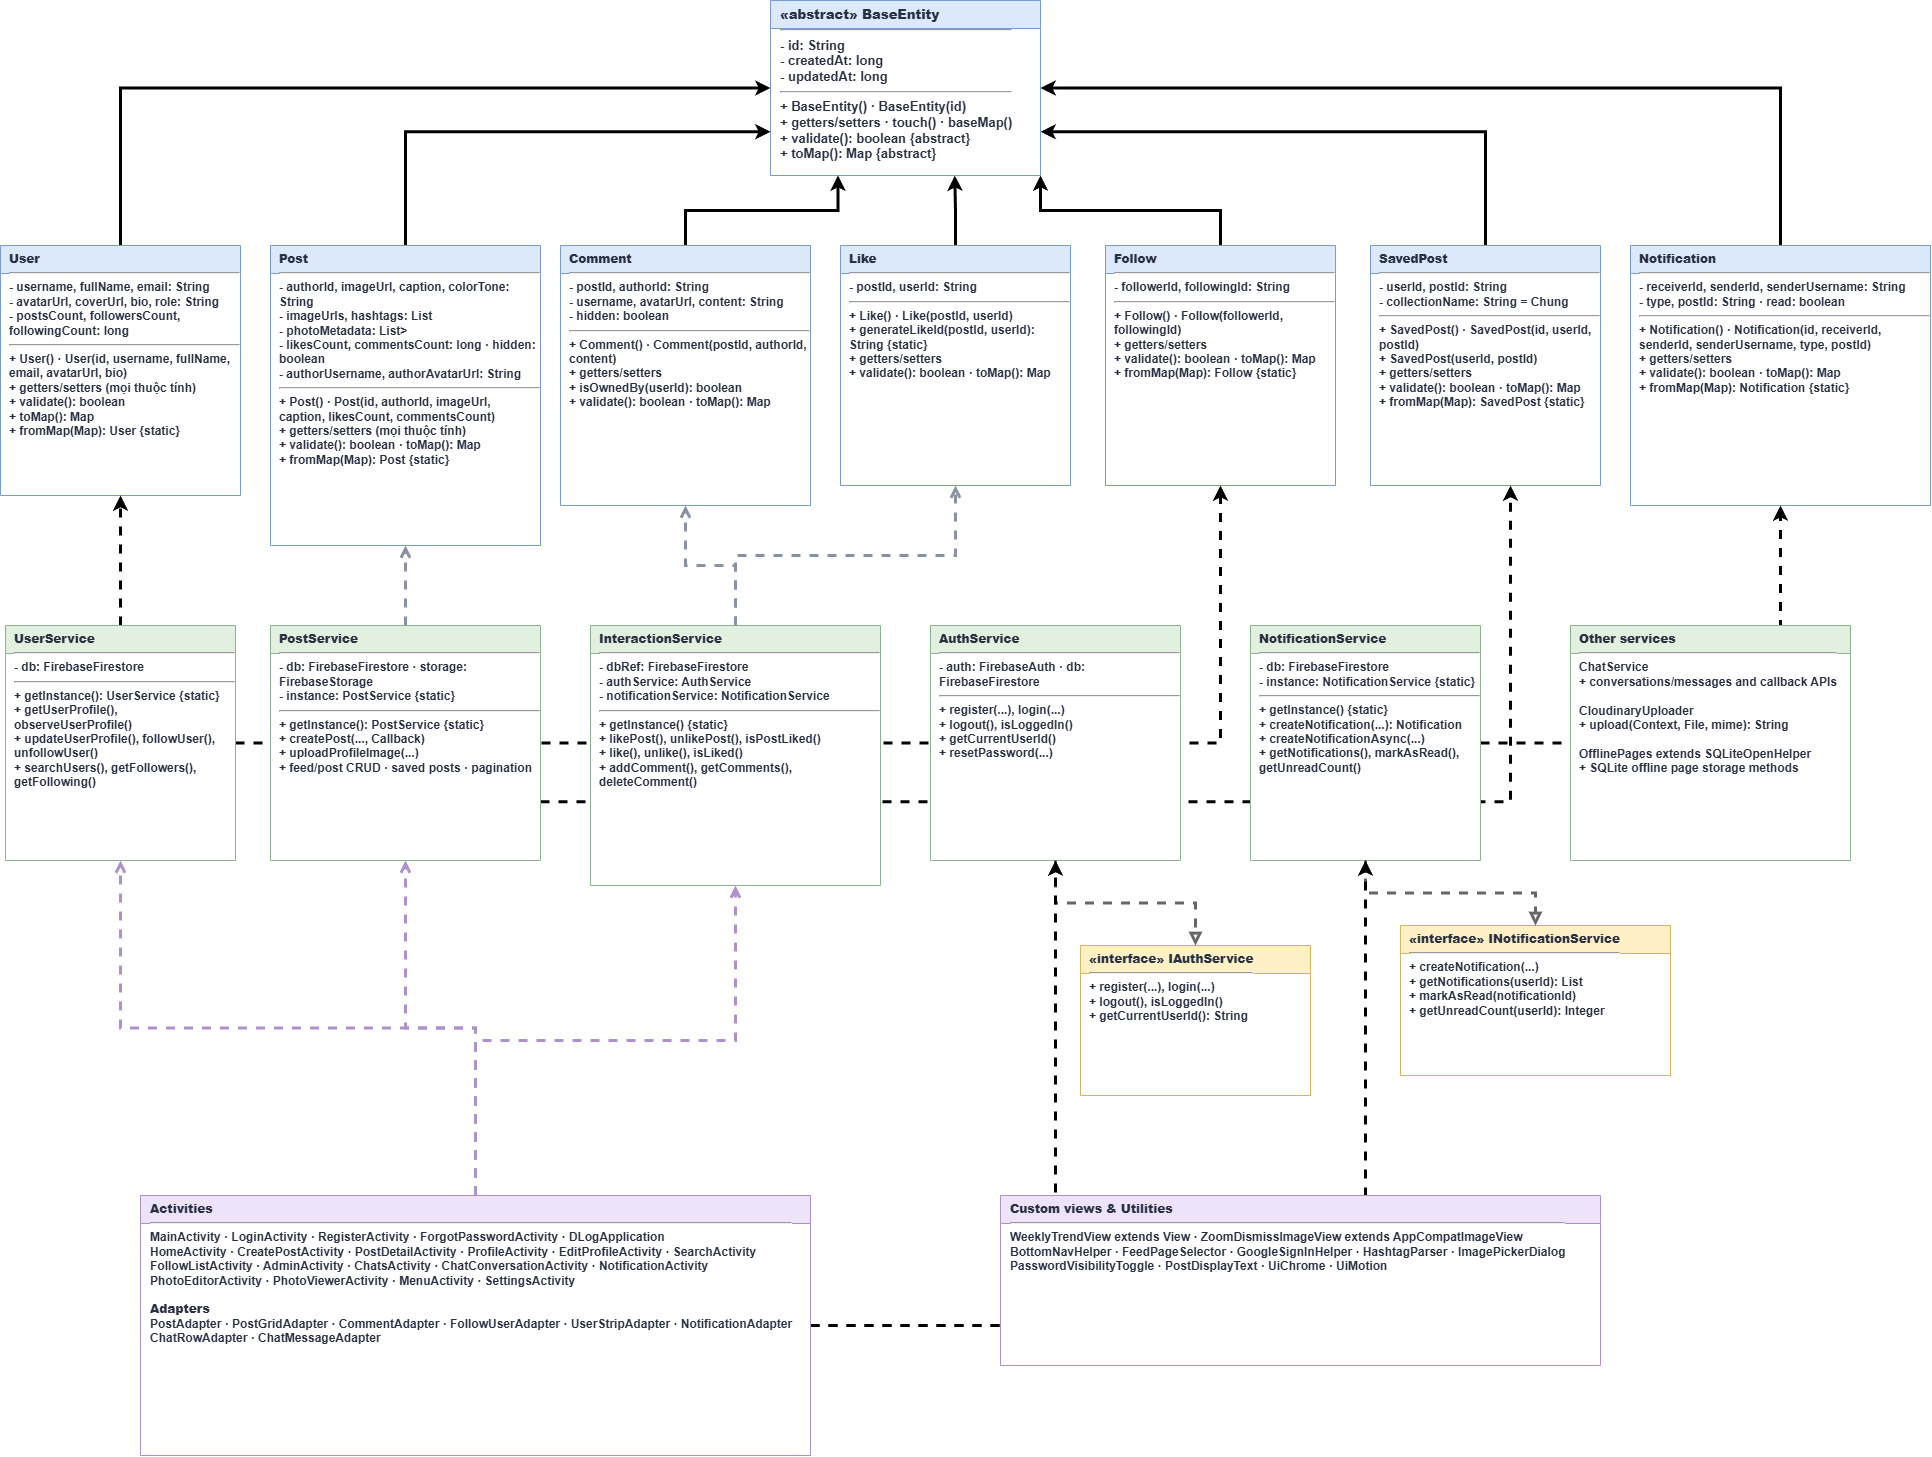

The diagram above was exported from draw.io. Its source (the exported page's mxGraphModel, read from the mxfile embedded in the PNG):
<mxGraphModel dx="2359" dy="1506" grid="1" gridSize="10" guides="1" tooltips="1" connect="1" arrows="1" fold="1" page="1" pageScale="1" pageWidth="2000" pageHeight="1600" math="0" shadow="0">
  <root>
    <mxCell id="0" />
    <mxCell id="1" parent="0" />
    <mxCell id="base" parent="1" style="swimlane;startSize=28;horizontal=1;html=1;whiteSpace=wrap;rounded=0;fillColor=#dce9fb;swimlaneFillColor=#ffffff;strokeColor=#789bd1;fontColor=#283042;fontSize=13;align=left;spacingLeft=8;verticalAlign=top;" value="&lt;b&gt;«abstract» BaseEntity&lt;/b&gt;&lt;hr&gt;- id: String&lt;br&gt;- createdAt: long&lt;br&gt;- updatedAt: long&lt;hr&gt;+ BaseEntity() · BaseEntity(id)&lt;br&gt;+ getters/setters · touch() · baseMap()&lt;br&gt;+ validate(): boolean {abstract}&lt;br&gt;+ toMap(): Map {abstract}" vertex="1">
      <mxGeometry height="175" width="270" x="790" y="75" as="geometry" />
    </mxCell>
    <mxCell id="l15fGnc4zCz8nWY-8IVn-1" edge="1" parent="1" source="user" style="edgeStyle=orthogonalEdgeStyle;rounded=0;orthogonalLoop=1;jettySize=auto;html=1;exitX=0.5;exitY=0;exitDx=0;exitDy=0;entryX=0;entryY=0.5;entryDx=0;entryDy=0;defaultLabelBackgroundColor=page;strokeWidth=3;" target="base">
      <mxGeometry relative="1" as="geometry" />
    </mxCell>
    <mxCell id="user" parent="1" style="swimlane;startSize=28;horizontal=1;html=1;whiteSpace=wrap;rounded=0;fillColor=#dce9fb;swimlaneFillColor=#ffffff;strokeColor=#789bd1;fontColor=#283042;fontSize=12;align=left;spacingLeft=7;verticalAlign=top;" value="&lt;b&gt;User&lt;/b&gt;&lt;hr&gt;- username, fullName, email: String&lt;br&gt;- avatarUrl, coverUrl, bio, role: String&lt;br&gt;- postsCount, followersCount, followingCount: long&lt;hr&gt;+ User() · User(id, username, fullName, email, avatarUrl, bio)&lt;br&gt;+ getters/setters (mọi thuộc tính)&lt;br&gt;+ validate(): boolean&lt;br&gt;+ toMap(): Map&lt;br&gt;+ fromMap(Map): User {static}" vertex="1">
      <mxGeometry height="250" width="240" x="20" y="320" as="geometry" />
    </mxCell>
    <mxCell id="l15fGnc4zCz8nWY-8IVn-10" edge="1" parent="1" source="post" style="edgeStyle=orthogonalEdgeStyle;rounded=0;orthogonalLoop=1;jettySize=auto;html=1;exitX=0.5;exitY=0;exitDx=0;exitDy=0;entryX=0;entryY=0.75;entryDx=0;entryDy=0;defaultLabelBackgroundColor=page;strokeWidth=3;" target="base">
      <mxGeometry relative="1" as="geometry" />
    </mxCell>
    <mxCell id="post" parent="1" style="swimlane;startSize=28;horizontal=1;html=1;whiteSpace=wrap;rounded=0;fillColor=#dce9fb;swimlaneFillColor=#ffffff;strokeColor=#789bd1;fontColor=#283042;fontSize=12;align=left;spacingLeft=7;verticalAlign=top;" value="&lt;b&gt;Post&lt;/b&gt;&lt;hr&gt;- authorId, imageUrl, caption, colorTone: String&lt;br&gt;- imageUrls, hashtags: List&lt;String&gt;&lt;br&gt;- photoMetadata: List&lt;Map&lt;String,String&gt;&gt;&lt;br&gt;- likesCount, commentsCount: long · hidden: boolean&lt;br&gt;- authorUsername, authorAvatarUrl: String&lt;hr&gt;+ Post() · Post(id, authorId, imageUrl, caption, likesCount, commentsCount)&lt;br&gt;+ getters/setters (mọi thuộc tính)&lt;br&gt;+ validate(): boolean · toMap(): Map&lt;br&gt;+ fromMap(Map): Post {static}" vertex="1">
      <mxGeometry height="300" width="270" x="290" y="320" as="geometry" />
    </mxCell>
    <mxCell id="l15fGnc4zCz8nWY-8IVn-12" edge="1" parent="1" source="comment" style="edgeStyle=orthogonalEdgeStyle;rounded=0;orthogonalLoop=1;jettySize=auto;html=1;exitX=0.5;exitY=0;exitDx=0;exitDy=0;entryX=0.25;entryY=1;entryDx=0;entryDy=0;defaultLabelBackgroundColor=page;strokeWidth=3;" target="base">
      <mxGeometry relative="1" as="geometry" />
    </mxCell>
    <mxCell id="comment" parent="1" style="swimlane;startSize=28;horizontal=1;html=1;whiteSpace=wrap;rounded=0;fillColor=#dce9fb;swimlaneFillColor=#ffffff;strokeColor=#789bd1;fontColor=#283042;fontSize=12;align=left;spacingLeft=7;verticalAlign=top;" value="&lt;b&gt;Comment&lt;/b&gt;&lt;hr&gt;- postId, authorId: String&lt;br&gt;- username, avatarUrl, content: String&lt;br&gt;- hidden: boolean&lt;hr&gt;+ Comment() · Comment(postId, authorId, content)&lt;br&gt;+ getters/setters&lt;br&gt;+ isOwnedBy(userId): boolean&lt;br&gt;+ validate(): boolean · toMap(): Map" vertex="1">
      <mxGeometry height="260" width="250" x="580" y="320" as="geometry" />
    </mxCell>
    <mxCell id="l15fGnc4zCz8nWY-8IVn-11" edge="1" parent="1" source="like" style="edgeStyle=orthogonalEdgeStyle;rounded=0;orthogonalLoop=1;jettySize=auto;html=1;exitX=0.5;exitY=0;exitDx=0;exitDy=0;defaultLabelBackgroundColor=page;strokeWidth=3;">
      <mxGeometry relative="1" as="geometry">
        <mxPoint x="974.2413793103451" y="250" as="targetPoint" />
      </mxGeometry>
    </mxCell>
    <mxCell id="like" parent="1" style="swimlane;startSize=28;horizontal=1;html=1;whiteSpace=wrap;rounded=0;fillColor=#dce9fb;swimlaneFillColor=#ffffff;strokeColor=#789bd1;fontColor=#283042;fontSize=12;align=left;spacingLeft=7;verticalAlign=top;" value="&lt;b&gt;Like&lt;/b&gt;&lt;hr&gt;- postId, userId: String&lt;hr&gt;+ Like() · Like(postId, userId)&lt;br&gt;+ generateLikeId(postId, userId): String {static}&lt;br&gt;+ getters/setters&lt;br&gt;+ validate(): boolean · toMap(): Map" vertex="1">
      <mxGeometry height="240" width="230" x="860" y="320" as="geometry" />
    </mxCell>
    <mxCell id="l15fGnc4zCz8nWY-8IVn-9" edge="1" parent="1" source="follow" style="edgeStyle=orthogonalEdgeStyle;rounded=0;orthogonalLoop=1;jettySize=auto;html=1;exitX=0.5;exitY=0;exitDx=0;exitDy=0;entryX=1;entryY=1;entryDx=0;entryDy=0;defaultLabelBackgroundColor=page;strokeWidth=3;" target="base">
      <mxGeometry relative="1" as="geometry" />
    </mxCell>
    <mxCell id="follow" parent="1" style="swimlane;startSize=28;horizontal=1;html=1;whiteSpace=wrap;rounded=0;fillColor=#dce9fb;swimlaneFillColor=#ffffff;strokeColor=#789bd1;fontColor=#283042;fontSize=12;align=left;spacingLeft=7;verticalAlign=top;" value="&lt;b&gt;Follow&lt;/b&gt;&lt;hr&gt;- followerId, followingId: String&lt;hr&gt;+ Follow() · Follow(followerId, followingId)&lt;br&gt;+ getters/setters&lt;br&gt;+ validate(): boolean · toMap(): Map&lt;br&gt;+ fromMap(Map): Follow {static}" vertex="1">
      <mxGeometry height="240" width="230" x="1125" y="320" as="geometry" />
    </mxCell>
    <mxCell id="l15fGnc4zCz8nWY-8IVn-7" edge="1" parent="1" source="saved" style="edgeStyle=orthogonalEdgeStyle;rounded=0;orthogonalLoop=1;jettySize=auto;html=1;exitX=0.5;exitY=0;exitDx=0;exitDy=0;entryX=1;entryY=0.75;entryDx=0;entryDy=0;defaultLabelBackgroundColor=page;strokeWidth=3;" target="base">
      <mxGeometry relative="1" as="geometry" />
    </mxCell>
    <mxCell id="saved" parent="1" style="swimlane;startSize=28;horizontal=1;html=1;whiteSpace=wrap;rounded=0;fillColor=#dce9fb;swimlaneFillColor=#ffffff;strokeColor=#789bd1;fontColor=#283042;fontSize=12;align=left;spacingLeft=7;verticalAlign=top;" value="&lt;b&gt;SavedPost&lt;/b&gt;&lt;hr&gt;- userId, postId: String&lt;br&gt;- collectionName: String = Chung&lt;hr&gt;+ SavedPost() · SavedPost(id, userId, postId)&lt;br&gt;+ SavedPost(userId, postId)&lt;br&gt;+ getters/setters&lt;br&gt;+ validate(): boolean · toMap(): Map&lt;br&gt;+ fromMap(Map): SavedPost {static}" vertex="1">
      <mxGeometry height="240" width="230" x="1390" y="320" as="geometry" />
    </mxCell>
    <mxCell id="l15fGnc4zCz8nWY-8IVn-3" edge="1" parent="1" source="notification" style="edgeStyle=orthogonalEdgeStyle;rounded=0;orthogonalLoop=1;jettySize=auto;html=1;exitX=0.5;exitY=0;exitDx=0;exitDy=0;entryX=1;entryY=0.5;entryDx=0;entryDy=0;defaultLabelBackgroundColor=page;strokeWidth=3;" target="base">
      <mxGeometry relative="1" as="geometry" />
    </mxCell>
    <mxCell id="notification" parent="1" style="swimlane;startSize=28;horizontal=1;html=1;whiteSpace=wrap;rounded=0;fillColor=#dce9fb;swimlaneFillColor=#ffffff;strokeColor=#789bd1;fontColor=#283042;fontSize=12;align=left;spacingLeft=7;verticalAlign=top;" value="&lt;b&gt;Notification&lt;/b&gt;&lt;hr&gt;- receiverId, senderId, senderUsername: String&lt;br&gt;- type, postId: String · read: boolean&lt;hr&gt;+ Notification() · Notification(id, receiverId, senderId, senderUsername, type, postId)&lt;br&gt;+ getters/setters&lt;br&gt;+ validate(): boolean · toMap(): Map&lt;br&gt;+ fromMap(Map): Notification {static}" vertex="1">
      <mxGeometry height="260" width="300" x="1650" y="320" as="geometry" />
    </mxCell>
    <mxCell id="l15fGnc4zCz8nWY-8IVn-15" edge="1" parent="1" source="usersvc" style="edgeStyle=orthogonalEdgeStyle;rounded=0;orthogonalLoop=1;jettySize=auto;html=1;exitX=1;exitY=0.5;exitDx=0;exitDy=0;entryX=0.5;entryY=1;entryDx=0;entryDy=0;defaultLabelBackgroundColor=page;dashed=1;strokeWidth=3;" target="follow">
      <mxGeometry relative="1" as="geometry" />
    </mxCell>
    <mxCell id="l15fGnc4zCz8nWY-8IVn-16" edge="1" parent="1" source="usersvc" style="edgeStyle=orthogonalEdgeStyle;rounded=0;orthogonalLoop=1;jettySize=auto;html=1;exitX=0.5;exitY=0;exitDx=0;exitDy=0;entryX=0.5;entryY=1;entryDx=0;entryDy=0;defaultLabelBackgroundColor=page;dashed=1;strokeWidth=3;" target="user">
      <mxGeometry relative="1" as="geometry" />
    </mxCell>
    <mxCell id="usersvc" parent="1" style="swimlane;startSize=28;horizontal=1;html=1;whiteSpace=wrap;rounded=0;fillColor=#e2f1df;swimlaneFillColor=#ffffff;strokeColor=#8bb58f;fontColor=#283042;fontSize=12;align=left;spacingLeft=7;verticalAlign=top;" value="&lt;b&gt;UserService&lt;/b&gt;&lt;hr&gt;- db: FirebaseFirestore&lt;hr&gt;+ getInstance(): UserService {static}&lt;br&gt;+ getUserProfile(), observeUserProfile()&lt;br&gt;+ updateUserProfile(), followUser(), unfollowUser()&lt;br&gt;+ searchUsers(), getFollowers(), getFollowing()" vertex="1">
      <mxGeometry height="235" width="230" x="25" y="700" as="geometry" />
    </mxCell>
    <mxCell id="l15fGnc4zCz8nWY-8IVn-14" edge="1" parent="1" source="postsvc" style="edgeStyle=orthogonalEdgeStyle;rounded=0;orthogonalLoop=1;jettySize=auto;html=1;exitX=1;exitY=0.75;exitDx=0;exitDy=0;defaultLabelBackgroundColor=page;strokeWidth=3;dashed=1;">
      <mxGeometry relative="1" as="geometry">
        <mxPoint x="1530" y="560" as="targetPoint" />
      </mxGeometry>
    </mxCell>
    <mxCell id="postsvc" parent="1" style="swimlane;startSize=28;horizontal=1;html=1;whiteSpace=wrap;rounded=0;fillColor=#e2f1df;swimlaneFillColor=#ffffff;strokeColor=#8bb58f;fontColor=#283042;fontSize=12;align=left;spacingLeft=7;verticalAlign=top;" value="&lt;b&gt;PostService&lt;/b&gt;&lt;hr&gt;- db: FirebaseFirestore · storage: FirebaseStorage&lt;br&gt;- instance: PostService {static}&lt;hr&gt;+ getInstance(): PostService {static}&lt;br&gt;+ createPost(..., Callback&lt;Post&gt;)&lt;br&gt;+ uploadProfileImage(...)&lt;br&gt;+ feed/post CRUD · saved posts · pagination" vertex="1">
      <mxGeometry height="235" width="270" x="290" y="700" as="geometry" />
    </mxCell>
    <mxCell id="interactionsvc" parent="1" style="swimlane;startSize=28;horizontal=1;html=1;whiteSpace=wrap;rounded=0;fillColor=#e2f1df;swimlaneFillColor=#ffffff;strokeColor=#8bb58f;fontColor=#283042;fontSize=12;align=left;spacingLeft=7;verticalAlign=top;" value="&lt;b&gt;InteractionService&lt;/b&gt;&lt;hr&gt;- dbRef: FirebaseFirestore&lt;br&gt;- authService: AuthService&lt;br&gt;- notificationService: NotificationService&lt;hr&gt;+ getInstance() {static}&lt;br&gt;+ likePost(), unlikePost(), isPostLiked()&lt;br&gt;+ like(), unlike(), isLiked()&lt;br&gt;+ addComment(), getComments(), deleteComment()" vertex="1">
      <mxGeometry height="260" width="290" x="610" y="700" as="geometry" />
    </mxCell>
    <mxCell id="authsvc" parent="1" style="swimlane;startSize=28;horizontal=1;html=1;whiteSpace=wrap;rounded=0;fillColor=#e2f1df;swimlaneFillColor=#ffffff;strokeColor=#8bb58f;fontColor=#283042;fontSize=12;align=left;spacingLeft=7;verticalAlign=top;" value="&lt;b&gt;AuthService&lt;/b&gt;&lt;hr&gt;- auth: FirebaseAuth · db: FirebaseFirestore&lt;hr&gt;+ register(...), login(...)&lt;br&gt;+ logout(), isLoggedIn()&lt;br&gt;+ getCurrentUserId()&lt;br&gt;+ resetPassword(...)" vertex="1">
      <mxGeometry height="235" width="250" x="950" y="700" as="geometry" />
    </mxCell>
    <mxCell id="l15fGnc4zCz8nWY-8IVn-17" edge="1" parent="1" source="notifsvc" style="edgeStyle=orthogonalEdgeStyle;rounded=0;orthogonalLoop=1;jettySize=auto;html=1;exitX=1;exitY=0.5;exitDx=0;exitDy=0;entryX=0.5;entryY=1;entryDx=0;entryDy=0;defaultLabelBackgroundColor=page;dashed=1;strokeWidth=3;" target="notification">
      <mxGeometry relative="1" as="geometry" />
    </mxCell>
    <mxCell id="notifsvc" parent="1" style="swimlane;startSize=28;horizontal=1;html=1;whiteSpace=wrap;rounded=0;fillColor=#e2f1df;swimlaneFillColor=#ffffff;strokeColor=#8bb58f;fontColor=#283042;fontSize=12;align=left;spacingLeft=7;verticalAlign=top;" value="&lt;b&gt;NotificationService&lt;/b&gt;&lt;hr&gt;- db: FirebaseFirestore&lt;br&gt;- instance: NotificationService {static}&lt;hr&gt;+ getInstance() {static}&lt;br&gt;+ createNotification(...): Notification&lt;br&gt;+ createNotificationAsync(...)&lt;br&gt;+ getNotifications(), markAsRead(), getUnreadCount()" vertex="1">
      <mxGeometry height="235" width="230" x="1270" y="700" as="geometry" />
    </mxCell>
    <mxCell id="othersvc" parent="1" style="swimlane;startSize=28;horizontal=1;html=1;whiteSpace=wrap;rounded=0;fillColor=#e2f1df;swimlaneFillColor=#ffffff;strokeColor=#8bb58f;fontColor=#283042;fontSize=12;align=left;spacingLeft=7;verticalAlign=top;" value="&lt;b&gt;Other services&lt;/b&gt;&lt;hr&gt;ChatService&lt;br&gt;+ conversations/messages and callback APIs&lt;br&gt;&lt;br&gt;CloudinaryUploader&lt;br&gt;+ upload(Context, File, mime): String&lt;br&gt;&lt;br&gt;OfflinePages extends SQLiteOpenHelper&lt;br&gt;+ SQLite offline page storage methods" vertex="1">
      <mxGeometry height="235" width="280" x="1590" y="700" as="geometry" />
    </mxCell>
    <mxCell id="iauth" parent="1" style="swimlane;startSize=28;horizontal=1;html=1;whiteSpace=wrap;rounded=0;fillColor=#fff0c5;swimlaneFillColor=#ffffff;strokeColor=#d4b65f;fontColor=#283042;fontSize=12;align=left;spacingLeft=7;verticalAlign=top;" value="&lt;b&gt;«interface» IAuthService&lt;/b&gt;&lt;hr&gt;+ register(...), login(...)&lt;br&gt;+ logout(), isLoggedIn()&lt;br&gt;+ getCurrentUserId(): String" vertex="1">
      <mxGeometry height="150" width="230" x="1100" y="1020" as="geometry" />
    </mxCell>
    <mxCell id="inotif" parent="1" style="swimlane;startSize=28;horizontal=1;html=1;whiteSpace=wrap;rounded=0;fillColor=#fff0c5;swimlaneFillColor=#ffffff;strokeColor=#d4b65f;fontColor=#283042;fontSize=12;align=left;spacingLeft=7;verticalAlign=top;" value="&lt;b&gt;«interface» INotificationService&lt;/b&gt;&lt;hr&gt;+ createNotification(...)&lt;br&gt;+ getNotifications(userId): List&lt;br&gt;+ markAsRead(notificationId)&lt;br&gt;+ getUnreadCount(userId): Integer" vertex="1">
      <mxGeometry height="150" width="270" x="1420" y="1000" as="geometry" />
    </mxCell>
    <mxCell id="impl-auth" edge="1" parent="1" source="authsvc" style="edgeStyle=orthogonalEdgeStyle;rounded=0;html=1;dashed=1;endArrow=block;endFill=0;strokeColor=#666666;strokeWidth=3;" target="iauth">
      <mxGeometry relative="1" as="geometry" />
    </mxCell>
    <mxCell id="impl-notif" edge="1" parent="1" source="notifsvc" style="edgeStyle=orthogonalEdgeStyle;rounded=0;html=1;dashed=1;endArrow=block;endFill=0;strokeColor=#666666;strokeWidth=3;" target="inotif">
      <mxGeometry relative="1" as="geometry" />
    </mxCell>
    <mxCell id="l15fGnc4zCz8nWY-8IVn-18" edge="1" parent="1" source="apps" style="edgeStyle=orthogonalEdgeStyle;rounded=0;orthogonalLoop=1;jettySize=auto;html=1;exitX=1;exitY=0.5;exitDx=0;exitDy=0;entryX=0.5;entryY=1;entryDx=0;entryDy=0;defaultLabelBackgroundColor=page;dashed=1;strokeColor=light-dark(#000000, #f7f7f7);strokeWidth=3;" target="authsvc">
      <mxGeometry relative="1" as="geometry" />
    </mxCell>
    <mxCell id="l15fGnc4zCz8nWY-8IVn-19" edge="1" parent="1" source="apps" style="edgeStyle=orthogonalEdgeStyle;rounded=0;orthogonalLoop=1;jettySize=auto;html=1;exitX=1;exitY=0.5;exitDx=0;exitDy=0;entryX=0.5;entryY=1;entryDx=0;entryDy=0;defaultLabelBackgroundColor=page;strokeColor=light-dark(#000000,#FFFFFF);strokeWidth=3;dashed=1;" target="notifsvc">
      <mxGeometry relative="1" as="geometry" />
    </mxCell>
    <mxCell id="apps" parent="1" style="swimlane;startSize=28;horizontal=1;html=1;whiteSpace=wrap;rounded=0;fillColor=#eee4fa;swimlaneFillColor=#ffffff;strokeColor=#ad91cd;fontColor=#283042;fontSize=12;align=left;spacingLeft=8;verticalAlign=top;" value="&lt;b&gt;Activities&lt;/b&gt;&lt;hr&gt;MainActivity · LoginActivity · RegisterActivity · ForgotPasswordActivity · DLogApplication&lt;br&gt;HomeActivity · CreatePostActivity · PostDetailActivity · ProfileActivity · EditProfileActivity · SearchActivity&lt;br&gt;FollowListActivity · AdminActivity · ChatsActivity · ChatConversationActivity · NotificationActivity&lt;br&gt;PhotoEditorActivity · PhotoViewerActivity · MenuActivity · SettingsActivity&lt;br&gt;&lt;br&gt;&lt;b&gt;Adapters&lt;/b&gt;&lt;br&gt;PostAdapter · PostGridAdapter · CommentAdapter · FollowUserAdapter · UserStripAdapter · NotificationAdapter&lt;br&gt;ChatRowAdapter · ChatMessageAdapter" vertex="1">
      <mxGeometry height="260" width="670" x="160" y="1270" as="geometry" />
    </mxCell>
    <mxCell id="utils" parent="1" style="swimlane;startSize=28;horizontal=1;html=1;whiteSpace=wrap;rounded=0;fillColor=#eee4fa;swimlaneFillColor=#ffffff;strokeColor=#ad91cd;fontColor=#283042;fontSize=12;align=left;spacingLeft=8;verticalAlign=top;" value="&lt;b&gt;Custom views &amp;amp; Utilities&lt;/b&gt;&lt;hr&gt;WeeklyTrendView extends View · ZoomDismissImageView extends AppCompatImageView&lt;br&gt;BottomNavHelper · FeedPageSelector · GoogleSignInHelper · HashtagParser · ImagePickerDialog&lt;br&gt;PasswordVisibilityToggle · PostDisplayText · UiChrome · UiMotion" vertex="1">
      <mxGeometry height="170" width="600" x="1020" y="1270" as="geometry" />
    </mxCell>
    <mxCell id="e-post" edge="1" parent="1" source="postsvc" style="edgeStyle=orthogonalEdgeStyle;rounded=0;html=1;dashed=1;endArrow=open;strokeColor=light-dark(#8992a3, #f2f2f3);strokeWidth=3;" target="post" value="">
      <mxGeometry relative="1" as="geometry" />
    </mxCell>
    <mxCell id="e-comment" edge="1" parent="1" source="interactionsvc" style="edgeStyle=orthogonalEdgeStyle;rounded=0;html=1;dashed=1;endArrow=open;strokeColor=light-dark(#8992a3, #f4f5f5);strokeWidth=3;" target="comment" value="">
      <mxGeometry relative="1" as="geometry" />
    </mxCell>
    <mxCell id="e-like" edge="1" parent="1" source="interactionsvc" style="edgeStyle=orthogonalEdgeStyle;rounded=0;html=1;dashed=1;endArrow=open;strokeColor=light-dark(#8992a3, #f7f7f7);strokeWidth=3;" target="like" value="">
      <mxGeometry relative="1" as="geometry" />
    </mxCell>
    <mxCell id="e-app-user" edge="1" parent="1" source="apps" style="edgeStyle=orthogonalEdgeStyle;rounded=0;html=1;dashed=1;endArrow=open;strokeColor=light-dark(#ad91cd, #ebeaec);strokeWidth=3;" target="usersvc" value="">
      <mxGeometry relative="1" as="geometry" />
    </mxCell>
    <mxCell id="e-app-post" edge="1" parent="1" source="apps" style="edgeStyle=orthogonalEdgeStyle;rounded=0;html=1;dashed=1;endArrow=open;strokeColor=light-dark(#ad91cd, #f2f2f2);strokeWidth=3;" target="postsvc" value="">
      <mxGeometry relative="1" as="geometry" />
    </mxCell>
    <mxCell id="e-app-int" edge="1" parent="1" source="apps" style="edgeStyle=orthogonalEdgeStyle;rounded=0;html=1;dashed=1;endArrow=open;strokeColor=light-dark(#ad91cd, #faf8fc);strokeWidth=3;" target="interactionsvc" value="">
      <mxGeometry relative="1" as="geometry" />
    </mxCell>
  </root>
</mxGraphModel>